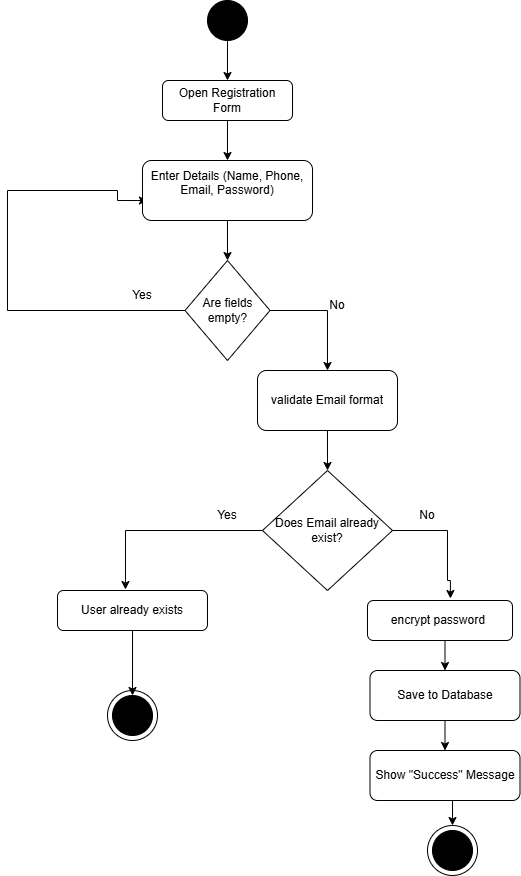

The diagram above was exported from draw.io. Its source (the exported page's mxGraphModel, read from the mxfile embedded in the PNG):
<mxGraphModel dx="856" dy="1621" grid="1" gridSize="10" guides="1" tooltips="1" connect="1" arrows="1" fold="1" page="1" pageScale="1" pageWidth="850" pageHeight="1100" math="0" shadow="0">
  <root>
    <mxCell id="0" />
    <mxCell id="1" parent="0" />
    <mxCell id="oc9egFBdus2t-T76r6z_-50" edge="1" parent="1" source="oc9egFBdus2t-T76r6z_-1" style="edgeStyle=orthogonalEdgeStyle;rounded=0;orthogonalLoop=1;jettySize=auto;html=1;exitX=0.5;exitY=1;exitDx=0;exitDy=0;" target="oc9egFBdus2t-T76r6z_-49">
      <mxGeometry relative="1" as="geometry" />
    </mxCell>
    <mxCell id="oc9egFBdus2t-T76r6z_-1" parent="1" style="rounded=1;whiteSpace=wrap;html=1;" value="Open Registration Form" vertex="1">
      <mxGeometry height="40" width="130" x="355" y="40" as="geometry" />
    </mxCell>
    <mxCell id="oc9egFBdus2t-T76r6z_-51" edge="1" parent="1" source="oc9egFBdus2t-T76r6z_-2" style="edgeStyle=orthogonalEdgeStyle;rounded=0;orthogonalLoop=1;jettySize=auto;html=1;entryX=0.029;entryY=0.667;entryDx=0;entryDy=0;entryPerimeter=0;" target="oc9egFBdus2t-T76r6z_-49">
      <mxGeometry relative="1" as="geometry">
        <Array as="points">
          <mxPoint x="200" y="270" />
          <mxPoint x="200" y="150" />
          <mxPoint x="310" y="150" />
          <mxPoint x="310" y="160" />
        </Array>
        <mxPoint x="330" y="160" as="targetPoint" />
      </mxGeometry>
    </mxCell>
    <mxCell id="oc9egFBdus2t-T76r6z_-52" edge="1" parent="1" source="oc9egFBdus2t-T76r6z_-2" style="edgeStyle=orthogonalEdgeStyle;rounded=0;orthogonalLoop=1;jettySize=auto;html=1;exitX=1;exitY=0.5;exitDx=0;exitDy=0;entryX=0.5;entryY=0;entryDx=0;entryDy=0;" target="oc9egFBdus2t-T76r6z_-5">
      <mxGeometry relative="1" as="geometry">
        <mxPoint x="485" y="252.5" as="targetPoint" />
      </mxGeometry>
    </mxCell>
    <mxCell id="oc9egFBdus2t-T76r6z_-2" parent="1" style="rhombus;whiteSpace=wrap;html=1;" value="Are fields empty?" vertex="1">
      <mxGeometry height="100" width="85" x="377.5" y="220" as="geometry" />
    </mxCell>
    <mxCell id="oc9egFBdus2t-T76r6z_-4" edge="1" parent="1" style="edgeStyle=orthogonalEdgeStyle;rounded=0;orthogonalLoop=1;jettySize=auto;html=1;exitX=0.5;exitY=1;exitDx=0;exitDy=0;">
      <mxGeometry relative="1" as="geometry">
        <mxPoint x="465" y="280" as="sourcePoint" />
        <mxPoint x="465" y="280" as="targetPoint" />
      </mxGeometry>
    </mxCell>
    <mxCell id="oc9egFBdus2t-T76r6z_-43" edge="1" parent="1" source="oc9egFBdus2t-T76r6z_-5" style="edgeStyle=orthogonalEdgeStyle;rounded=0;orthogonalLoop=1;jettySize=auto;html=1;exitX=0.5;exitY=1;exitDx=0;exitDy=0;">
      <mxGeometry relative="1" as="geometry">
        <mxPoint x="520" y="430" as="targetPoint" />
      </mxGeometry>
    </mxCell>
    <mxCell id="oc9egFBdus2t-T76r6z_-5" parent="1" style="rounded=1;whiteSpace=wrap;html=1;" value="validate Email format" vertex="1">
      <mxGeometry height="60" width="140" x="450" y="330" as="geometry" />
    </mxCell>
    <mxCell id="oc9egFBdus2t-T76r6z_-14" parent="1" style="ellipse;whiteSpace=wrap;html=1;aspect=fixed;fillColor=#000000;" value="" vertex="1">
      <mxGeometry height="40" width="40" x="400" y="-40" as="geometry" />
    </mxCell>
    <mxCell id="oc9egFBdus2t-T76r6z_-16" edge="1" parent="1" source="oc9egFBdus2t-T76r6z_-14" style="endArrow=classic;html=1;rounded=0;exitX=0.5;exitY=1;exitDx=0;exitDy=0;" value="">
      <mxGeometry height="50" relative="1" width="50" as="geometry">
        <mxPoint x="400" y="80" as="sourcePoint" />
        <mxPoint x="420" y="40" as="targetPoint" />
      </mxGeometry>
    </mxCell>
    <mxCell id="oc9egFBdus2t-T76r6z_-32" parent="1" style="text;html=1;whiteSpace=wrap;strokeColor=none;fillColor=none;align=center;verticalAlign=middle;rounded=0;autosize=1;resizable=0;" value="Yes" vertex="1">
      <mxGeometry height="30" width="40" x="315" y="240" as="geometry" />
    </mxCell>
    <mxCell id="oc9egFBdus2t-T76r6z_-45" parent="1" style="ellipse;whiteSpace=wrap;html=1;aspect=fixed;" value="" vertex="1">
      <mxGeometry height="50" width="50" x="300" y="650" as="geometry" />
    </mxCell>
    <mxCell id="oc9egFBdus2t-T76r6z_-46" parent="1" style="ellipse;whiteSpace=wrap;html=1;aspect=fixed;fillColor=#000000;" value="" vertex="1">
      <mxGeometry height="40" width="40" x="305" y="655" as="geometry" />
    </mxCell>
    <mxCell id="QM2YD4INArBszXg99nNi-1" edge="1" parent="1" source="oc9egFBdus2t-T76r6z_-49" style="edgeStyle=orthogonalEdgeStyle;rounded=0;orthogonalLoop=1;jettySize=auto;html=1;exitX=0.5;exitY=1;exitDx=0;exitDy=0;entryX=0.5;entryY=0;entryDx=0;entryDy=0;" target="oc9egFBdus2t-T76r6z_-2">
      <mxGeometry relative="1" as="geometry" />
    </mxCell>
    <mxCell id="oc9egFBdus2t-T76r6z_-49" parent="1" style="rounded=1;whiteSpace=wrap;html=1;" value="&#10;Enter Details (Name, Phone, Email, Password)&#10;&#10;" vertex="1">
      <mxGeometry height="60" width="170" x="335" y="120" as="geometry" />
    </mxCell>
    <mxCell id="oc9egFBdus2t-T76r6z_-53" parent="1" style="text;html=1;whiteSpace=wrap;strokeColor=none;fillColor=none;align=center;verticalAlign=middle;rounded=0;autosize=1;resizable=0;" value="No" vertex="1">
      <mxGeometry height="30" width="40" x="510" y="250" as="geometry" />
    </mxCell>
    <mxCell id="oc9egFBdus2t-T76r6z_-55" edge="1" parent="1" source="oc9egFBdus2t-T76r6z_-54" style="edgeStyle=orthogonalEdgeStyle;rounded=0;orthogonalLoop=1;jettySize=auto;html=1;exitX=1;exitY=0.5;exitDx=0;exitDy=0;">
      <mxGeometry relative="1" as="geometry">
        <mxPoint x="563" y="480" as="targetPoint" />
      </mxGeometry>
    </mxCell>
    <mxCell id="oc9egFBdus2t-T76r6z_-57" edge="1" parent="1" style="edgeStyle=orthogonalEdgeStyle;rounded=0;orthogonalLoop=1;jettySize=auto;html=1;entryX=0.453;entryY=-0.025;entryDx=0;entryDy=0;entryPerimeter=0;" target="oc9egFBdus2t-T76r6z_-56">
      <mxGeometry relative="1" as="geometry">
        <Array as="points">
          <mxPoint x="318" y="490" />
        </Array>
        <mxPoint x="454.9966666666667" y="490" as="sourcePoint" />
        <mxPoint x="318.33" y="510" as="targetPoint" />
      </mxGeometry>
    </mxCell>
    <mxCell id="oc9egFBdus2t-T76r6z_-66" edge="1" parent="1" source="oc9egFBdus2t-T76r6z_-54" style="edgeStyle=orthogonalEdgeStyle;rounded=0;orthogonalLoop=1;jettySize=auto;html=1;exitX=1;exitY=0.5;exitDx=0;exitDy=0;entryX=0.572;entryY=-0.05;entryDx=0;entryDy=0;entryPerimeter=0;" target="oc9egFBdus2t-T76r6z_-63">
      <mxGeometry relative="1" as="geometry">
        <Array as="points">
          <mxPoint x="640" y="490" />
          <mxPoint x="640" y="540" />
          <mxPoint x="643" y="540" />
          <mxPoint x="643" y="558" />
        </Array>
        <mxPoint x="640" y="490" as="targetPoint" />
      </mxGeometry>
    </mxCell>
    <mxCell id="oc9egFBdus2t-T76r6z_-54" parent="1" style="rhombus;whiteSpace=wrap;html=1;" value="Does Email already exist?" vertex="1">
      <mxGeometry height="120" width="130" x="455" y="430" as="geometry" />
    </mxCell>
    <mxCell id="oc9egFBdus2t-T76r6z_-61" edge="1" parent="1" source="oc9egFBdus2t-T76r6z_-56" style="edgeStyle=orthogonalEdgeStyle;rounded=0;orthogonalLoop=1;jettySize=auto;html=1;exitX=0.5;exitY=1;exitDx=0;exitDy=0;entryX=0.5;entryY=0;entryDx=0;entryDy=0;" target="oc9egFBdus2t-T76r6z_-46">
      <mxGeometry relative="1" as="geometry" />
    </mxCell>
    <mxCell id="oc9egFBdus2t-T76r6z_-56" parent="1" style="rounded=1;whiteSpace=wrap;html=1;" value="User already exists" vertex="1">
      <mxGeometry height="40" width="150" x="250" y="550" as="geometry" />
    </mxCell>
    <mxCell id="oc9egFBdus2t-T76r6z_-58" parent="1" style="text;html=1;whiteSpace=wrap;strokeColor=none;fillColor=none;align=center;verticalAlign=middle;rounded=0;autosize=1;resizable=0;" value="Yes" vertex="1">
      <mxGeometry height="30" width="40" x="400" y="460" as="geometry" />
    </mxCell>
    <mxCell id="oc9egFBdus2t-T76r6z_-62" parent="1" style="text;html=1;whiteSpace=wrap;strokeColor=none;fillColor=none;align=center;verticalAlign=middle;rounded=0;autosize=1;resizable=0;" value="No" vertex="1">
      <mxGeometry height="30" width="40" x="600" y="460" as="geometry" />
    </mxCell>
    <mxCell id="oc9egFBdus2t-T76r6z_-67" edge="1" parent="1" source="oc9egFBdus2t-T76r6z_-63" style="edgeStyle=orthogonalEdgeStyle;rounded=0;orthogonalLoop=1;jettySize=auto;html=1;exitX=0.5;exitY=1;exitDx=0;exitDy=0;entryX=0.5;entryY=0;entryDx=0;entryDy=0;" target="oc9egFBdus2t-T76r6z_-65">
      <mxGeometry relative="1" as="geometry" />
    </mxCell>
    <mxCell id="oc9egFBdus2t-T76r6z_-63" parent="1" style="rounded=1;whiteSpace=wrap;html=1;" value="encrypt password&amp;nbsp;" vertex="1">
      <mxGeometry height="40" width="145" x="560" y="560" as="geometry" />
    </mxCell>
    <mxCell id="oc9egFBdus2t-T76r6z_-74" edge="1" parent="1" source="oc9egFBdus2t-T76r6z_-64" style="edgeStyle=orthogonalEdgeStyle;rounded=0;orthogonalLoop=1;jettySize=auto;html=1;exitX=0.5;exitY=1;exitDx=0;exitDy=0;entryX=0.5;entryY=0;entryDx=0;entryDy=0;" target="oc9egFBdus2t-T76r6z_-72">
      <mxGeometry relative="1" as="geometry" />
    </mxCell>
    <mxCell id="oc9egFBdus2t-T76r6z_-64" parent="1" style="rounded=1;whiteSpace=wrap;html=1;" value="Show &quot;Success&quot; Message" vertex="1">
      <mxGeometry height="50" width="150" x="562.5" y="710" as="geometry" />
    </mxCell>
    <mxCell id="oc9egFBdus2t-T76r6z_-69" edge="1" parent="1" source="oc9egFBdus2t-T76r6z_-65" style="edgeStyle=orthogonalEdgeStyle;rounded=0;orthogonalLoop=1;jettySize=auto;html=1;exitX=0.5;exitY=1;exitDx=0;exitDy=0;entryX=0.5;entryY=0;entryDx=0;entryDy=0;" target="oc9egFBdus2t-T76r6z_-64">
      <mxGeometry relative="1" as="geometry" />
    </mxCell>
    <mxCell id="oc9egFBdus2t-T76r6z_-65" parent="1" style="rounded=1;whiteSpace=wrap;html=1;" value="Save to Database" vertex="1">
      <mxGeometry height="50" width="150" x="562.5" y="630" as="geometry" />
    </mxCell>
    <mxCell id="oc9egFBdus2t-T76r6z_-72" parent="1" style="ellipse;whiteSpace=wrap;html=1;aspect=fixed;" value="" vertex="1">
      <mxGeometry height="50" width="50" x="620" y="785" as="geometry" />
    </mxCell>
    <mxCell id="oc9egFBdus2t-T76r6z_-73" parent="1" style="ellipse;whiteSpace=wrap;html=1;aspect=fixed;fillColor=#000000;" value="" vertex="1">
      <mxGeometry height="40" width="40" x="625" y="790" as="geometry" />
    </mxCell>
  </root>
</mxGraphModel>